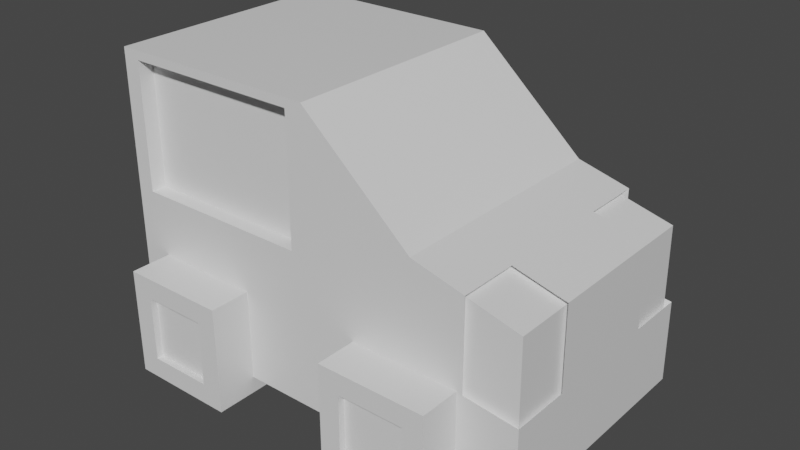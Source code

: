 # Source: car.blend  (saved by Blender 3.1.7; exported with 4.5.12 LTS)
import bpy
from mathutils import Matrix  # noqa: F401  (used for matrix-valued properties, if any)

bpy.ops.wm.read_factory_settings(use_empty=True)
scene = bpy.context.scene
scene.name = 'Scene'

# ---- collections
col_collection = bpy.data.collections.new('Collection'); scene.collection.children.link(col_collection)

# ---- materials (node trees are filled in below, after node groups)
mat_material = bpy.data.materials.new('Material')
mat_material.alpha_threshold = 0.0
mat_material.use_transparent_shadow = False
mat_material.line_color = (0.0, 0.0, 0.0, 1.0)
mat_material_006 = bpy.data.materials.new('Material.006')
mat_material_006.alpha_threshold = 0.0
mat_material_006.use_transparent_shadow = False
mat_material_006.line_color = (0.0, 0.0, 0.0, 1.0)
mat_material_001 = bpy.data.materials.new('Material.001')
mat_material_001.alpha_threshold = 0.0
mat_material_001.use_transparent_shadow = False
mat_material_001.line_color = (0.0, 0.0, 0.0, 1.0)
mat_material_002 = bpy.data.materials.new('Material.002')
mat_material_002.alpha_threshold = 0.0
mat_material_002.use_transparent_shadow = False
mat_material_002.line_color = (0.0, 0.0, 0.0, 1.0)
mat_material_005 = bpy.data.materials.new('Material.005')
mat_material_005.alpha_threshold = 0.0
mat_material_005.use_transparent_shadow = False
mat_material_005.line_color = (0.0, 0.0, 0.0, 1.0)
mat_material_007 = bpy.data.materials.new('Material.007')
mat_material_007.alpha_threshold = 0.0
mat_material_007.use_transparent_shadow = False
mat_material_007.line_color = (0.0, 0.0, 0.0, 1.0)

# ---- material node trees
mat_material.use_nodes = True; mat_material.node_tree.nodes.clear()
_N = mat_material.node_tree.nodes; _L = mat_material.node_tree.links
n0 = _N.new('ShaderNodeOutputMaterial'); n0.name = 'Material Output'; n0.location = (300, 300)
n1 = _N.new('ShaderNodeBsdfPrincipled'); n1.name = 'Principled BSDF'; n1.location = (10, 300)
n1.distribution = 'GGX'
n1.subsurface_method = 'RANDOM_WALK_SKIN'
n1.inputs[2].default_value = 0.4
n1.inputs[3].default_value = 1.45
n1.inputs[27].default_value = (0.0, 0.0, 0.0, 1.0)
n1.inputs[28].default_value = 1.0
_L.new(n1.outputs[0], n0.inputs[0])
n0.is_active_output = True
mat_material_006.use_nodes = True; mat_material_006.node_tree.nodes.clear()
_N = mat_material_006.node_tree.nodes; _L = mat_material_006.node_tree.links
n0 = _N.new('ShaderNodeOutputMaterial'); n0.name = 'Material Output'; n0.location = (300, 300)
n1 = _N.new('ShaderNodeBsdfPrincipled'); n1.name = 'Principled BSDF'; n1.location = (10, 300)
n1.distribution = 'GGX'
n1.subsurface_method = 'RANDOM_WALK_SKIN'
n1.inputs[2].default_value = 0.4
n1.inputs[3].default_value = 1.45
n1.inputs[27].default_value = (0.0, 0.0, 0.0, 1.0)
n1.inputs[28].default_value = 1.0
_L.new(n1.outputs[0], n0.inputs[0])
n0.is_active_output = True
mat_material_001.use_nodes = True; mat_material_001.node_tree.nodes.clear()
_N = mat_material_001.node_tree.nodes; _L = mat_material_001.node_tree.links
n0 = _N.new('ShaderNodeOutputMaterial'); n0.name = 'Material Output'; n0.location = (300, 300)
n1 = _N.new('ShaderNodeBsdfPrincipled'); n1.name = 'Principled BSDF'; n1.location = (10, 300)
n1.distribution = 'GGX'
n1.subsurface_method = 'RANDOM_WALK_SKIN'
n1.inputs[2].default_value = 0.4
n1.inputs[3].default_value = 1.45
n1.inputs[27].default_value = (0.0, 0.0, 0.0, 1.0)
n1.inputs[28].default_value = 1.0
_L.new(n1.outputs[0], n0.inputs[0])
n0.is_active_output = True
mat_material_002.use_nodes = True; mat_material_002.node_tree.nodes.clear()
_N = mat_material_002.node_tree.nodes; _L = mat_material_002.node_tree.links
n0 = _N.new('ShaderNodeOutputMaterial'); n0.name = 'Material Output'; n0.location = (300, 300)
n1 = _N.new('ShaderNodeBsdfPrincipled'); n1.name = 'Principled BSDF'; n1.location = (10, 300)
n1.distribution = 'GGX'
n1.subsurface_method = 'RANDOM_WALK_SKIN'
n1.inputs[2].default_value = 0.4
n1.inputs[3].default_value = 1.45
n1.inputs[27].default_value = (0.0, 0.0, 0.0, 1.0)
n1.inputs[28].default_value = 1.0
_L.new(n1.outputs[0], n0.inputs[0])
n0.is_active_output = True
mat_material_005.use_nodes = True; mat_material_005.node_tree.nodes.clear()
_N = mat_material_005.node_tree.nodes; _L = mat_material_005.node_tree.links
n0 = _N.new('ShaderNodeOutputMaterial'); n0.name = 'Material Output'; n0.location = (300, 300)
n1 = _N.new('ShaderNodeBsdfPrincipled'); n1.name = 'Principled BSDF'; n1.location = (10, 300)
n1.distribution = 'GGX'
n1.subsurface_method = 'RANDOM_WALK_SKIN'
n1.inputs[2].default_value = 0.4
n1.inputs[3].default_value = 1.45
n1.inputs[27].default_value = (0.0, 0.0, 0.0, 1.0)
n1.inputs[28].default_value = 1.0
_L.new(n1.outputs[0], n0.inputs[0])
n0.is_active_output = True
mat_material_007.use_nodes = True; mat_material_007.node_tree.nodes.clear()
_N = mat_material_007.node_tree.nodes; _L = mat_material_007.node_tree.links
n0 = _N.new('ShaderNodeOutputMaterial'); n0.name = 'Material Output'; n0.location = (300, 300)
n1 = _N.new('ShaderNodeBsdfPrincipled'); n1.name = 'Principled BSDF'; n1.location = (10, 300)
n1.distribution = 'GGX'
n1.subsurface_method = 'RANDOM_WALK_SKIN'
n1.inputs[2].default_value = 0.4
n1.inputs[3].default_value = 1.45
n1.inputs[27].default_value = (0.0, 0.0, 0.0, 1.0)
n1.inputs[28].default_value = 1.0
_L.new(n1.outputs[0], n0.inputs[0])
n0.is_active_output = True

# ---- world
world_world = bpy.data.worlds.new('World'); scene.world = world_world
world_world.use_nodes = True; world_world.node_tree.nodes.clear()
_N = world_world.node_tree.nodes; _L = world_world.node_tree.links
n0 = _N.new('ShaderNodeOutputWorld'); n0.name = 'World Output'; n0.location = (300, 300)
n1 = _N.new('ShaderNodeBackground'); n1.name = 'Background'; n1.location = (10, 300)
n1.inputs[0].default_value = (0.05088, 0.05088, 0.05088, 1.0)
_L.new(n1.outputs[0], n0.inputs[0])
n0.is_active_output = True
world_world.color = (0.05088, 0.05088, 0.05088)
world_world.use_sun_shadow = False
world_world.sun_shadow_jitter_overblur = 0.0

# ---- meshes
me_cube = bpy.data.meshes.new('Cube')
me_cube.from_pydata([(1.0, -1.0, -1.0), (0.996, -1.0, -0.2371), (-0.9187, -1.0, 1.597), (-1.0, -1.0, -1.0), (-0.08125, -1.0, 1.597), (0.0, -1.0, -1.0), (0.5, -1.0, -1.0), (0.508, -1.0, 0.7771), (-0.9187, -1.0, 0.4202), (0.996, -1.0, -0.2371), (-1.0, -1.0, 0.3389), (-0.08125, -1.0, 0.4202), (0.504, -1.0, -0.1115), (-1.0, -1.0, 0.3389), (-1.0, -1.0, 1.678), (0.0, -1.0, 1.678), (0.0, -1.0, 0.3389), (-1.0, 0.0, -1.0), (0.992, 0.0, 0.5258), (-1.0, 0.0, 1.678), (1.0, 0.0, -1.0), (0.0, 0.0, -1.0), (0.0, 0.0, 1.678), (0.508, 0.0, 0.7771), (0.5, 0.0, -1.0), (0.996, 0.0, -0.2371), (-1.0, 0.0, 0.3389), (0.0, -1.0, 0.3389), (0.504, -1.0, -0.1115), (-0.9187, -1.0, 0.4202), (-0.08125, -1.0, 0.4202), (0.996, 0.0, -0.2371), (-1.0, 0.0, 0.3389), (-0.9187, -0.9074, 0.4202), (-0.9187, -0.9074, 1.597), (-0.08125, -0.9074, 1.597), (-0.08125, -0.9074, 0.4202), (-1.0, -0.5, -1.0), (0.992, -0.5, 0.5258), (0.0, -0.5, -1.0), (0.0, -0.5, 1.678), (0.508, -0.5, 0.7771), (0.5, -0.5, -1.0), (0.996, -0.5, -0.2371), (-1.0, -0.5, 1.678), (1.0, -0.5, -1.0), (-1.0, -0.5, 0.3389), (-1.0, -0.5, 0.3389), (0.996, -0.5, -0.2371), (0.75, -1.0, -1.0), (0.75, -1.0, 0.6514), (0.75, -1.0, -0.1743), (0.75, 0.0, 0.6514), (0.75, 0.0, -1.0), (0.75, -1.0, -0.1743), (0.75, -0.5, 0.6514), (0.75, -0.5, -1.0), (0.0508, -1.0, 1.588), (0.05, -1.0, -1.0), (0.0504, -1.0, 0.2939), (0.05, 0.0, -1.0), (0.0508, 0.0, 1.588), (0.0504, -1.0, 0.2939), (0.05, -0.5, -1.0), (0.05502, -0.4933, 1.58), (0.455, -1.0, -1.0), (0.4623, 0.0, 0.8581), (0.4581, -0.4933, 0.8656), (0.4623, -1.0, 0.8581), (0.4586, -1.0, -0.07094), (0.455, 0.0, -1.0), (0.4586, -1.0, -0.07094), (0.455, -0.5, -1.0), (-1.0, -0.875, -1.0), (0.0, -0.875, -1.0), (0.0, -0.875, 1.678), (0.508, -0.875, 0.7771), (0.5, -0.875, -1.0), (0.996, -0.875, -0.2371), (0.996, -0.875, -0.2371), (-1.0, -0.875, 1.678), (1.0, -0.875, -1.0), (-1.0, -0.875, 0.3389), (-1.0, -0.875, 0.3389), (0.75, -0.875, 0.6514), (0.75, -0.875, -1.0), (0.05, -0.875, -1.0), (0.455, -0.875, -1.0), (-0.9187, -0.8726, 0.4202), (-0.9187, -0.8726, 1.597), (-0.08125, -0.8726, 1.597), (-0.08125, -0.8726, 0.4202), (0.0508, -0.5, 1.588), (0.4623, -0.5, 0.8581), (0.0508, -0.875, 1.588), (0.4623, -0.875, 0.8581), (0.05502, -0.001911, 1.58), (0.4581, -0.001911, 0.8656), (0.05502, -0.8597, 1.58), (0.4581, -0.8597, 0.8656), (0.996, -1.0, -0.2371), (0.992, -0.5, 0.5258), (0.996, -0.5, -0.2371), (0.75, -1.0, 0.6514), (0.75, -1.0, -0.1743), (0.75, -0.5, 0.6514), (0.9733, -0.4488, 0.4801), (0.9773, -0.9488, -0.2828), (0.9773, -0.4488, -0.2828), (0.7313, -0.4488, 0.6057), (0.7313, -0.9488, 0.6057), (0.7313, -0.9488, -0.22), (-0.8558, -0.8041, -1.155), (-0.8558, -1.344, -1.155), (0.2267, -0.8041, -1.155), (0.2267, -1.344, -1.155)], [(112, 113), (114, 115)], [(75, 80, 14, 15), (2, 29, 33, 34), (85, 81, 0, 49), (8, 29, 10, 13), (73, 74, 5, 3), (62, 57, 15, 27), (94, 75, 15, 57), (84, 76, 7, 50), (54, 50, 7, 28), (87, 77, 6, 65), (49, 51, 12, 6), (58, 59, 16, 5), (4, 30, 27, 15), (81, 78, 9, 0), (46, 47, 32, 26), (5, 16, 13, 3), (29, 2, 14, 10), (2, 4, 15, 14), (30, 11, 16, 27), (11, 8, 13, 16), (37, 46, 26, 17), (47, 44, 19, 32), (51, 54, 28, 12), (59, 62, 27, 16), (78, 79, 1, 9), (11, 30, 29, 8), (36, 35, 90, 91), (30, 4, 35, 36), (29, 30, 36, 33), (4, 2, 34, 35), (25, 31, 48, 43), (83, 80, 44, 47), (73, 82, 46, 37), (82, 83, 47, 46), (20, 25, 43, 45), (70, 24, 42, 72), (52, 23, 41, 55), (61, 22, 40, 92), (17, 21, 39, 37), (31, 18, 38, 48), (53, 20, 45, 56), (22, 19, 44, 40), (24, 53, 56, 42), (18, 52, 55, 38), (9, 1, 54, 51), (0, 9, 51, 49), (77, 85, 49, 6), (21, 60, 63, 39), (69, 71, 62, 59), (65, 69, 59, 58), (74, 86, 58, 5), (95, 94, 57, 68), (71, 68, 57, 62), (28, 7, 68, 71), (76, 95, 68, 7), (6, 12, 69, 65), (12, 28, 71, 69), (23, 66, 93, 41), (60, 70, 72, 63), (86, 87, 65, 58), (63, 72, 87, 86), (41, 93, 95, 76), (39, 63, 86, 74), (42, 56, 85, 77), (13, 10, 83, 82), (3, 13, 82, 73), (10, 14, 80, 83), (43, 48, 79, 78), (45, 43, 78, 81), (72, 42, 77, 87), (55, 41, 76, 84), (92, 40, 75, 94), (37, 39, 74, 73), (56, 45, 81, 85), (40, 44, 80, 75), (34, 33, 88, 89), (33, 36, 91, 88), (35, 34, 89, 90), (64, 96, 61, 92), (96, 97, 66, 61), (97, 67, 93, 66), (98, 64, 92, 94), (67, 99, 95, 93), (99, 98, 94, 95), (102, 101, 106, 108), (100, 102, 108, 107), (103, 104, 111, 110), (105, 103, 110, 109), (101, 105, 109, 106), (104, 100, 107, 111)])
me_cube.polygons.foreach_set('material_index', [0, 0, 0, 0, 0, 0, 0, 0, 0, 0, 0, 0, 0, 0, 0, 0, 0, 0, 0, 0, 0, 0, 0, 0, 0, 0, 0, 0, 0, 0, 0, 0, 0, 0, 0, 0, 0, 0, 0, 0, 0, 0, 0, 0, 0, 0, 0, 0, 0, 0, 0, 0, 0, 0, 0, 0, 0, 0, 0, 0, 0, 0, 0, 0, 0, 0, 0, 0, 0, 0, 0, 0, 0, 0, 0, 0, 0, 0, 0, 0, 0, 0, 0, 0, 1, 1, 1, 1, 1, 1])
_uv = me_cube.uv_layers.new(name='UVMap')
_uv.uv.foreach_set('vector', [0.75, 0.7344, 0.875, 0.7344, 0.875, 0.75, 0.75, 0.75, 0.6174, 0.9898, 0.5076, 0.9898, 0.5076, 0.9898, 0.6174, 0.9898, 0.3438, 0.7344, 0.375, 0.7344, 0.375, 0.75, 0.3438, 0.75, 0.5076, 0.9898, 0.5076, 0.9898, 0.5, 1.0, 0.5, 1.0, 0.125, 0.7344, 0.25, 0.7344, 0.25, 0.75, 0.125, 0.75, 0.5, 0.8687, 0.625, 0.8687, 0.625, 0.875, 0.5, 0.875, 0.7437, 0.7344, 0.75, 0.7344, 0.75, 0.75, 0.7437, 0.75, 0.6562, 0.7344, 0.6875, 0.7344, 0.6875, 0.75, 0.6562, 0.75, 0.5, 0.7812, 0.625, 0.7812, 0.625, 0.8125, 0.5, 0.8125, 0.3069, 0.7344, 0.3125, 0.7344, 0.3125, 0.75, 0.3069, 0.75, 0.375, 0.7812, 0.5, 0.7812, 0.5, 0.8125, 0.375, 0.8125, 0.375, 0.8687, 0.5, 0.8687, 0.5, 0.875, 0.375, 0.875, 0.6174, 0.8852, 0.5076, 0.8852, 0.5, 0.875, 0.625, 0.875, 0.375, 0.7344, 0.5, 0.7344, 0.5, 0.75, 0.375, 0.75, 0.5, 0.0625, 0.5, 0.0625, 0.5, 0.125, 0.5, 0.125, 0.375, 0.875, 0.5, 0.875, 0.5, 1.0, 0.375, 1.0, 0.5076, 0.9898, 0.6174, 0.9898, 0.625, 1.0, 0.5, 1.0, 0.6174, 0.9898, 0.6174, 0.8852, 0.625, 0.875, 0.625, 1.0, 0.5076, 0.8852, 0.5076, 0.8852, 0.5, 0.875, 0.5, 0.875, 0.5076, 0.8852, 0.5076, 0.9898, 0.5, 1.0, 0.5, 0.875, 0.375, 0.0625, 0.5, 0.0625, 0.5, 0.125, 0.375, 0.125, 0.5, 0.0625, 0.625, 0.0625, 0.625, 0.125, 0.5, 0.125, 0.5, 0.7812, 0.5, 0.7812, 0.5, 0.8125, 0.5, 0.8125, 0.5, 0.8687, 0.5, 0.8687, 0.5, 0.875, 0.5, 0.875, 0.5, 0.7344, 0.5, 0.7344, 0.5, 0.75, 0.5, 0.75, 0.5076, 0.8852, 0.5076, 0.8852, 0.5076, 0.9898, 0.5076, 0.9898, 0.5076, 0.8852, 0.6174, 0.8852, 0.6174, 0.8852, 0.5076, 0.8852, 0.5076, 0.8852, 0.6174, 0.8852, 0.6174, 0.8852, 0.5076, 0.8852, 0.5076, 0.9898, 0.5076, 0.8852, 0.5076, 0.8852, 0.5076, 0.9898, 0.6174, 0.8852, 0.6174, 0.9898, 0.6174, 0.9898, 0.6174, 0.8852, 0.5, 0.625, 0.5, 0.625, 0.5, 0.6875, 0.5, 0.6875, 0.5, 0.01562, 0.625, 0.01562, 0.625, 0.0625, 0.5, 0.0625, 0.375, 0.01562, 0.5, 0.01562, 0.5, 0.0625, 0.375, 0.0625, 0.5, 0.01562, 0.5, 0.01562, 0.5, 0.0625, 0.5, 0.0625, 0.375, 0.625, 0.5, 0.625, 0.5, 0.6875, 0.375, 0.6875, 0.3069, 0.625, 0.3125, 0.625, 0.3125, 0.6875, 0.3069, 0.6875, 0.6562, 0.625, 0.6875, 0.625, 0.6875, 0.6875, 0.6562, 0.6875, 0.7437, 0.625, 0.75, 0.625, 0.75, 0.6875, 0.7437, 0.6875, 0.125, 0.625, 0.25, 0.625, 0.25, 0.6875, 0.125, 0.6875, 0.5, 0.625, 0.625, 0.625, 0.625, 0.6875, 0.5, 0.6875, 0.3438, 0.625, 0.375, 0.625, 0.375, 0.6875, 0.3438, 0.6875, 0.75, 0.625, 0.875, 0.625, 0.875, 0.6875, 0.75, 0.6875, 0.3125, 0.625, 0.3438, 0.625, 0.3438, 0.6875, 0.3125, 0.6875, 0.625, 0.625, 0.6562, 0.625, 0.6562, 0.6875, 0.625, 0.6875, 0.5, 0.75, 0.5, 0.75, 0.5, 0.7812, 0.5, 0.7812, 0.375, 0.75, 0.5, 0.75, 0.5, 0.7812, 0.375, 0.7812, 0.3125, 0.7344, 0.3438, 0.7344, 0.3438, 0.75, 0.3125, 0.75, 0.25, 0.625, 0.2562, 0.625, 0.2562, 0.6875, 0.25, 0.6875, 0.5, 0.8181, 0.5, 0.8181, 0.5, 0.8687, 0.5, 0.8687, 0.375, 0.8181, 0.5, 0.8181, 0.5, 0.8687, 0.375, 0.8687, 0.25, 0.7344, 0.2562, 0.7344, 0.2562, 0.75, 0.25, 0.75, 0.6931, 0.7344, 0.7437, 0.7344, 0.7437, 0.75, 0.6931, 0.75, 0.5, 0.8181, 0.625, 0.8181, 0.625, 0.8687, 0.5, 0.8687, 0.5, 0.8125, 0.625, 0.8125, 0.625, 0.8181, 0.5, 0.8181, 0.6875, 0.7344, 0.6931, 0.7344, 0.6931, 0.75, 0.6875, 0.75, 0.375, 0.8125, 0.5, 0.8125, 0.5, 0.8181, 0.375, 0.8181, 0.5, 0.8125, 0.5, 0.8125, 0.5, 0.8181, 0.5, 0.8181, 0.6875, 0.625, 0.6931, 0.625, 0.6931, 0.6875, 0.6875, 0.6875, 0.2562, 0.625, 0.3069, 0.625, 0.3069, 0.6875, 0.2562, 0.6875, 0.2562, 0.7344, 0.3069, 0.7344, 0.3069, 0.75, 0.2562, 0.75, 0.2562, 0.6875, 0.3069, 0.6875, 0.3069, 0.7344, 0.2562, 0.7344, 0.6875, 0.6875, 0.6931, 0.6875, 0.6931, 0.7344, 0.6875, 0.7344, 0.25, 0.6875, 0.2562, 0.6875, 0.2562, 0.7344, 0.25, 0.7344, 0.3125, 0.6875, 0.3438, 0.6875, 0.3438, 0.7344, 0.3125, 0.7344, 0.5, 0.0, 0.5, 0.0, 0.5, 0.01562, 0.5, 0.01562, 0.375, 0.0, 0.5, 0.0, 0.5, 0.01562, 0.375, 0.01562, 0.5, 0.0, 0.625, 0.0, 0.625, 0.01562, 0.5, 0.01562, 0.5, 0.6875, 0.5, 0.6875, 0.5, 0.7344, 0.5, 0.7344, 0.375, 0.6875, 0.5, 0.6875, 0.5, 0.7344, 0.375, 0.7344, 0.3069, 0.6875, 0.3125, 0.6875, 0.3125, 0.7344, 0.3069, 0.7344, 0.6562, 0.6875, 0.6875, 0.6875, 0.6875, 0.7344, 0.6562, 0.7344, 0.7437, 0.6875, 0.75, 0.6875, 0.75, 0.7344, 0.7437, 0.7344, 0.125, 0.6875, 0.25, 0.6875, 0.25, 0.7344, 0.125, 0.7344, 0.3438, 0.6875, 0.375, 0.6875, 0.375, 0.7344, 0.3438, 0.7344, 0.75, 0.6875, 0.875, 0.6875, 0.875, 0.7344, 0.75, 0.7344, 0.6174, 0.9898, 0.5076, 0.9898, 0.5076, 0.9898, 0.6174, 0.9898, 0.5076, 0.9898, 0.5076, 0.8852, 0.5076, 0.8852, 0.5076, 0.9898, 0.6174, 0.8852, 0.6174, 0.9898, 0.6174, 0.9898, 0.6174, 0.8852, 0.7432, 0.6875, 0.7432, 0.6261, 0.7437, 0.625, 0.7437, 0.6875, 0.7432, 0.6261, 0.6936, 0.6261, 0.6931, 0.625, 0.7437, 0.625, 0.6936, 0.6261, 0.6936, 0.6875, 0.6931, 0.6875, 0.6931, 0.625, 0.7432, 0.7333, 0.7432, 0.6875, 0.7437, 0.6875, 0.7437, 0.7344, 0.6936, 0.6875, 0.6936, 0.7333, 0.6931, 0.7344, 0.6931, 0.6875, 0.6936, 0.7333, 0.7432, 0.7333, 0.7437, 0.7344, 0.6931, 0.7344, 0.5, 0.6875, 0.625, 0.6875, 0.625, 0.6875, 0.5, 0.6875, 0.5, 0.75, 0.5, 0.6875, 0.5, 0.6875, 0.5, 0.75, 0.625, 0.7812, 0.5, 0.7812, 0.5, 0.7812, 0.625, 0.7812, 0.6562, 0.6875, 0.6562, 0.75, 0.6562, 0.75, 0.6562, 0.6875, 0.625, 0.6875, 0.6562, 0.6875, 0.6562, 0.6875, 0.625, 0.6875, 0.5, 0.7812, 0.5, 0.75, 0.5, 0.75, 0.5, 0.7812])
me_cube.materials.append(mat_material)
me_cube.materials.append(mat_material_006)
me_cube.use_remesh_preserve_volume = False
me_cube.use_remesh_preserve_attributes = False
me_cube.use_mirror_vertex_groups = False
me_cube.update()
me_cube_001 = bpy.data.meshes.new('Cube.001')
me_cube_001.from_pydata([(-0.8558, -0.8041, -1.155), (-0.8558, -0.8041, -0.1555), (-0.3558, -0.8041, -1.155), (-0.3558, -0.8041, -0.1555), (-0.7576, -1.344, -0.9592), (-0.7576, -1.344, -0.3518), (-0.454, -1.344, -0.9592), (-0.454, -1.344, -0.3518), (-0.3558, -1.344, -0.1555), (-0.3558, -1.344, -1.155), (-0.8558, -1.344, -1.155), (-0.8558, -1.344, -0.1555), (-0.3558, -1.344, -0.1555), (-0.3558, -1.344, -1.155), (-0.8558, -1.344, -1.155), (-0.8558, -1.344, -0.1555), (-0.454, -1.287, -0.3518), (-0.454, -1.287, -0.9592), (-0.7576, -1.287, -0.9592), (-0.7576, -1.287, -0.3518), (0.2267, -0.8041, -1.155), (0.2267, -0.8041, -0.1555), (0.7267, -0.8041, -1.155), (0.7267, -0.8041, -0.1555), (0.3249, -1.344, -0.9592), (0.3249, -1.344, -0.3518), (0.6286, -1.344, -0.9592), (0.6286, -1.344, -0.3518), (0.7267, -1.344, -0.1555), (0.7267, -1.344, -1.155), (0.2267, -1.344, -1.155), (0.2267, -1.344, -0.1555), (0.7267, -1.344, -0.1555), (0.7267, -1.344, -1.155), (0.2267, -1.344, -1.155), (0.2267, -1.344, -0.1555), (0.6286, -1.287, -0.3518), (0.6286, -1.287, -0.9592), (0.3249, -1.287, -0.9592), (0.3249, -1.287, -0.3518)], [], [(0, 1, 3, 2), (2, 3, 8, 9), (5, 4, 18, 19), (10, 11, 1, 0), (2, 9, 10, 0), (8, 3, 1, 11), (12, 13, 9, 8), (13, 14, 10, 9), (15, 12, 8, 11), (14, 15, 11, 10), (7, 6, 13, 12), (6, 4, 14, 13), (5, 7, 12, 15), (4, 5, 15, 14), (4, 6, 17, 18), (7, 5, 19, 16), (6, 7, 16, 17), (20, 21, 23, 22), (22, 23, 28, 29), (25, 24, 38, 39), (30, 31, 21, 20), (22, 29, 30, 20), (28, 23, 21, 31), (32, 33, 29, 28), (33, 34, 30, 29), (35, 32, 28, 31), (34, 35, 31, 30), (27, 26, 33, 32), (26, 24, 34, 33), (25, 27, 32, 35), (24, 25, 35, 34), (24, 26, 37, 38), (27, 25, 39, 36), (26, 27, 36, 37)])
_uv = me_cube_001.uv_layers.new(name='UVMap')
_uv.uv.foreach_set('vector', [0.375, 0.0, 0.625, 0.0, 0.625, 0.25, 0.375, 0.25, 0.375, 0.25, 0.625, 0.25, 0.625, 0.5, 0.375, 0.5, 0.5759, 0.7009, 0.4241, 0.7009, 0.4241, 0.7009, 0.5759, 0.7009, 0.375, 0.75, 0.625, 0.75, 0.625, 1.0, 0.375, 1.0, 0.125, 0.5, 0.375, 0.5, 0.375, 0.75, 0.125, 0.75, 0.625, 0.5, 0.875, 0.5, 0.875, 0.75, 0.625, 0.75, 0.0, 0.0, 0.0, 0.0, 0.0, 0.0, 0.0, 0.0, 0.375, 0.5, 0.375, 0.75, 0.375, 0.75, 0.375, 0.5, 0.625, 0.75, 0.625, 0.5, 0.625, 0.5, 0.625, 0.75, 0.0, 0.0, 0.0, 0.0, 0.0, 0.0, 0.0, 0.0, 0.5759, 0.5491, 0.4241, 0.5491, 0.375, 0.5, 0.625, 0.5, 0.4241, 0.5491, 0.4241, 0.7009, 0.375, 0.75, 0.375, 0.5, 0.5759, 0.7009, 0.5759, 0.5491, 0.625, 0.5, 0.625, 0.75, 0.4241, 0.7009, 0.5759, 0.7009, 0.625, 0.75, 0.375, 0.75, 0.4241, 0.7009, 0.4241, 0.5491, 0.4241, 0.5491, 0.4241, 0.7009, 0.5759, 0.5491, 0.5759, 0.7009, 0.5759, 0.7009, 0.5759, 0.5491, 0.4241, 0.5491, 0.5759, 0.5491, 0.5759, 0.5491, 0.4241, 0.5491, 0.375, 0.0, 0.625, 0.0, 0.625, 0.25, 0.375, 0.25, 0.375, 0.25, 0.625, 0.25, 0.625, 0.5, 0.375, 0.5, 0.5759, 0.7009, 0.4241, 0.7009, 0.4241, 0.7009, 0.5759, 0.7009, 0.375, 0.75, 0.625, 0.75, 0.625, 1.0, 0.375, 1.0, 0.125, 0.5, 0.375, 0.5, 0.375, 0.75, 0.125, 0.75, 0.625, 0.5, 0.875, 0.5, 0.875, 0.75, 0.625, 0.75, 0.0, 0.0, 0.0, 0.0, 0.0, 0.0, 0.0, 0.0, 0.375, 0.5, 0.375, 0.75, 0.375, 0.75, 0.375, 0.5, 0.625, 0.75, 0.625, 0.5, 0.625, 0.5, 0.625, 0.75, 0.0, 0.0, 0.0, 0.0, 0.0, 0.0, 0.0, 0.0, 0.5759, 0.5491, 0.4241, 0.5491, 0.375, 0.5, 0.625, 0.5, 0.4241, 0.5491, 0.4241, 0.7009, 0.375, 0.75, 0.375, 0.5, 0.5759, 0.7009, 0.5759, 0.5491, 0.625, 0.5, 0.625, 0.75, 0.4241, 0.7009, 0.5759, 0.7009, 0.625, 0.75, 0.375, 0.75, 0.4241, 0.7009, 0.4241, 0.5491, 0.4241, 0.5491, 0.4241, 0.7009, 0.5759, 0.5491, 0.5759, 0.7009, 0.5759, 0.7009, 0.5759, 0.5491, 0.4241, 0.5491, 0.5759, 0.5491, 0.5759, 0.5491, 0.4241, 0.5491])
me_cube_001.materials.append(mat_material_001)
me_cube_001.use_remesh_preserve_volume = False
me_cube_001.use_remesh_preserve_attributes = False
me_cube_001.use_mirror_vertex_groups = False
me_cube_001.update()
me_cube_002 = bpy.data.meshes.new('Cube.002')
me_cube_002.from_pydata([(0.9733, -0.4488, 0.4801), (0.9733, -0.9488, 0.4801), (0.9773, -0.9488, -0.2828), (0.9773, -0.4488, -0.2828), (0.7313, -0.4488, 0.6057), (0.7313, -0.9488, 0.6057), (0.7313, -0.9488, -0.22), (0.9733, -0.8238, 0.4801), (0.9773, -0.8238, -0.2828), (0.7313, -0.8238, 0.6057)], [], [(8, 7, 1, 2), (2, 1, 5, 6), (7, 9, 5, 1), (0, 4, 9, 7), (3, 0, 7, 8)])
_uv = me_cube_002.uv_layers.new(name='UVMap')
_uv.uv.foreach_set('vector', [0.5, 0.7344, 0.625, 0.7344, 0.625, 0.75, 0.5, 0.75, 0.5, 0.75, 0.625, 0.75, 0.625, 0.7812, 0.5, 0.7812, 0.625, 0.7344, 0.6562, 0.7344, 0.6562, 0.75, 0.625, 0.75, 0.625, 0.6875, 0.6562, 0.6875, 0.6562, 0.7344, 0.625, 0.7344, 0.5, 0.6875, 0.625, 0.6875, 0.625, 0.7344, 0.5, 0.7344])
me_cube_002.materials.append(mat_material_002)
me_cube_002.use_remesh_preserve_volume = False
me_cube_002.use_remesh_preserve_attributes = False
me_cube_002.use_mirror_vertex_groups = False
me_cube_002.update()
me_cube_005 = bpy.data.meshes.new('Cube.005')
me_cube_005.from_pydata([(0.05502, -0.4933, 1.58), (0.4581, -0.4933, 0.8656), (0.05502, -0.8597, 1.58), (0.4581, -0.8597, 0.8656), (-0.9187, -0.8726, 0.4202), (-0.9187, -0.8726, 1.597), (-0.08125, -0.8726, 1.597), (-0.08125, -0.8726, 0.4202), (0.05502, -0.001911, 1.58), (0.4581, -0.001911, 0.8656)], [], [(9, 8, 0, 1), (1, 0, 2, 3), (7, 6, 5, 4)])
_uv = me_cube_005.uv_layers.new(name='UVMap')
_uv.uv.foreach_set('vector', [0.6936, 0.6261, 0.7432, 0.6261, 0.7432, 0.6875, 0.6936, 0.6875, 0.6936, 0.6875, 0.7432, 0.6875, 0.7432, 0.7333, 0.6936, 0.7333, 0.5076, 0.8852, 0.6174, 0.8852, 0.6174, 0.9898, 0.5076, 0.9898])
me_cube_005.materials.append(mat_material_005)
me_cube_005.use_remesh_preserve_volume = False
me_cube_005.use_remesh_preserve_attributes = False
me_cube_005.use_mirror_vertex_groups = False
me_cube_005.update()
me_cube_004 = bpy.data.meshes.new('Cube.004')
me_cube_004.from_pydata([(-0.454, -1.244, -0.3518), (-0.454, -1.244, -0.9592), (-0.7576, -1.244, -0.9592), (-0.7576, -1.244, -0.3518), (0.6286, -1.244, -0.3518), (0.6286, -1.244, -0.9592), (0.3249, -1.244, -0.9592), (0.3249, -1.244, -0.3518)], [], [(1, 0, 3, 2), (5, 4, 7, 6)])
_uv = me_cube_004.uv_layers.new(name='UVMap')
_uv.uv.foreach_set('vector', [0.4241, 0.5491, 0.5759, 0.5491, 0.5759, 0.7009, 0.4241, 0.7009, 0.4241, 0.5491, 0.5759, 0.5491, 0.5759, 0.7009, 0.4241, 0.7009])
me_cube_004.materials.append(mat_material_007)
me_cube_004.use_remesh_preserve_volume = False
me_cube_004.use_remesh_preserve_attributes = False
me_cube_004.use_mirror_vertex_groups = False
me_cube_004.update()

# ---- objects
ob_cube = bpy.data.objects.new('Cube', me_cube)
ob_tire = bpy.data.objects.new('tire', me_cube_001)
ob_light = bpy.data.objects.new('light', me_cube_002)
ob_window = bpy.data.objects.new('window', me_cube_005)
ob_white = bpy.data.objects.new('white', me_cube_004)

# ---- transforms, parenting, visibility, modifiers, constraints
ob_cube.location = (0.0, 1.0, 0.0)
ob_cube.scale = (2.0, 1.112, 1.0)
ob_cube.lock_rotations_4d = False
ob_cube.empty_display_type = 'ARROWS'
ob_cube.lineart.crease_threshold = 0.0
_m = ob_cube.modifiers.new('Mirror', 'MIRROR')
_m.use_axis = (False, True, False)
ob_tire.location = (0.0, 1.0, 0.0)
ob_tire.scale = (2.0, 1.112, 1.0)
ob_tire.lock_rotations_4d = False
ob_tire.empty_display_type = 'ARROWS'
ob_tire.lineart.crease_threshold = 0.0
_m = ob_tire.modifiers.new('Mirror', 'MIRROR')
_m.use_axis = (False, True, False)
ob_light.location = (0.0, 1.0, 0.0)
ob_light.scale = (2.0, 1.112, 1.0)
ob_light.lock_rotations_4d = False
ob_light.empty_display_type = 'ARROWS'
ob_light.lineart.crease_threshold = 0.0
_m = ob_light.modifiers.new('Mirror', 'MIRROR')
_m.use_axis = (False, True, False)
ob_window.location = (0.0, 1.0, 0.0)
ob_window.scale = (2.0, 1.112, 1.0)
ob_window.lock_rotations_4d = False
ob_window.empty_display_type = 'ARROWS'
ob_window.lineart.crease_threshold = 0.0
_m = ob_window.modifiers.new('Mirror', 'MIRROR')
_m.use_axis = (False, True, False)
ob_white.parent = ob_tire
ob_white.matrix_parent_inverse = Matrix(((0.5, -0.0, 0.0, -0.0), (-0.0, 0.8994, -0.0, -0.8994), (0.0, -0.0, 1.0, -0.0), (-0.0, 0.0, -0.0, 1.0)))
ob_white.location = (0.0, 1.0, 0.0)
ob_white.scale = (2.0, 1.152, 1.0)
ob_white.lock_rotations_4d = False
ob_white.empty_display_type = 'ARROWS'
ob_white.lineart.crease_threshold = 0.0
_m = ob_white.modifiers.new('Mirror', 'MIRROR')
_m.use_axis = (False, True, False)

# ---- collection membership
col_collection.objects.link(ob_cube)
col_collection.objects.link(ob_tire)
col_collection.objects.link(ob_light)
col_collection.objects.link(ob_window)
col_collection.objects.link(ob_white)

# ---- scene / render settings (as saved in the file)
scene.frame_start = 1; scene.frame_end = 250; scene.frame_set(0)
scene.render.engine = 'BLENDER_EEVEE_NEXT'
scene.cycles.sampling_pattern = 'TABULATED_SOBOL'
scene.cycles.use_light_tree = False
scene.view_settings.view_transform = 'Filmic'
bpy.context.view_layer.update()

# ---- added for rendering (the .blend has no active camera and no usable light): camera, sun
cam_auto = bpy.data.cameras.new('AutoCamera')
cam_auto.lens = 50.0
cam_auto.sensor_width = 36.0
cam_auto.clip_end = 1000.0
ob_auto_camera = bpy.data.objects.new('AutoCamera', cam_auto)
scene.collection.objects.link(ob_auto_camera)
ob_auto_camera.location = (5.31151, -5.37382, 4.51036)
ob_auto_camera.rotation_euler = (1.09748, -7.21219e-08, 0.694738)
scene.camera = ob_auto_camera
light_auto_sun = bpy.data.lights.new('AutoSun', 'SUN')
light_auto_sun.energy = 3.0
light_auto_sun.angle = 0.0523599
ob_auto_sun = bpy.data.objects.new('AutoSun', light_auto_sun)
scene.collection.objects.link(ob_auto_sun)
ob_auto_sun.rotation_euler = (0.872665, 0.174533, 0.523599)
bpy.context.view_layer.update()
